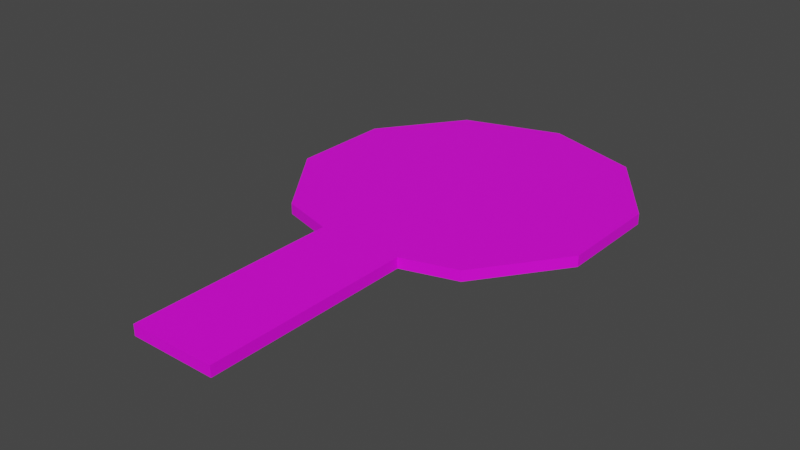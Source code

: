 # Source: mdl_StartTile_Floor.blend  (saved by Blender 2.82.7; exported with 4.5.12 LTS)
import bpy
from mathutils import Matrix  # noqa: F401  (used for matrix-valued properties, if any)

bpy.ops.wm.read_factory_settings(use_empty=True)
scene = bpy.context.scene
scene.name = 'Scene'

# ---- collections
col_collection = bpy.data.collections.new('Collection'); scene.collection.children.link(col_collection)

# ---- images (referenced by path relative to the original .blend; pixels are not part of the script)
import os
ASSET_DIR = os.environ.get("B2B_ASSET_DIR", "")  # directory of the original .blend (textures are referenced by path, not embedded)
HERE = os.path.dirname(os.path.abspath(__file__))  # packed textures are extracted next to this script under _unpacked/

def load_image(name, relpath, width, height, colorspace="sRGB"):
    """Load a texture the original file referenced (path relative to the .blend, or extracted next to this script)."""
    p = next((c for c in (os.path.join(HERE, relpath), os.path.join(ASSET_DIR, relpath)) if relpath and os.path.exists(c)), "")
    if p:
        img = bpy.data.images.load(p, check_existing=True)
        img.name = name
    else:  # same state as the original file: an image datablock whose file is absent (Cycles renders it pink)
        img = bpy.data.images.new(name, width, height)
        img.source = "FILE"
        img.filepath = "//" + (relpath or name)
    img.colorspace_settings.name = colorspace
    return img
img_uvmap_starttile_floor = load_image('uvMap_StartTile_Floor', '', 1024, 1024, 'sRGB')

# ---- materials (node trees are filled in below, after node groups)
mat_material_002 = bpy.data.materials.new('Material.002')
mat_material_002.use_transparent_shadow = False

# ---- material node trees
mat_material_002.use_nodes = True; mat_material_002.node_tree.nodes.clear()
_N = mat_material_002.node_tree.nodes; _L = mat_material_002.node_tree.links
n0 = _N.new('ShaderNodeOutputMaterial'); n0.name = 'Material Output'; n0.location = (300, 300)
n1 = _N.new('ShaderNodeBsdfPrincipled'); n1.name = 'Principled BSDF'; n1.location = (10, 300)
n1.distribution = 'GGX'
n1.subsurface_method = 'BURLEY'
n1.inputs[3].default_value = 1.45
n1.inputs[27].default_value = (0.0, 0.0, 0.0, 1.0)
n1.inputs[28].default_value = 1.0
n2 = _N.new('ShaderNodeTexImage'); n2.name = 'Image Texture'; n2.location = (-312, 259)
n2.image = img_uvmap_starttile_floor
_L.new(n1.outputs[0], n0.inputs[0])
_L.new(n2.outputs[0], n1.inputs[0])
n0.is_active_output = True

# ---- world
world_world = bpy.data.worlds.new('World'); scene.world = world_world
world_world.use_nodes = True; world_world.node_tree.nodes.clear()
_N = world_world.node_tree.nodes; _L = world_world.node_tree.links
n0 = _N.new('ShaderNodeOutputWorld'); n0.name = 'World Output'; n0.location = (300, 300)
n1 = _N.new('ShaderNodeBackground'); n1.name = 'Background'; n1.location = (10, 300)
n1.inputs[0].default_value = (0.05088, 0.05088, 0.05088, 1.0)
_L.new(n1.outputs[0], n0.inputs[0])
n0.is_active_output = True
world_world.color = (0.05088, 0.05088, 0.05088)
world_world.use_sun_shadow = False
world_world.sun_shadow_jitter_overblur = 0.0

# ---- meshes
me_cylinder = bpy.data.meshes.new('Cylinder')
me_cylinder.from_pydata([(3.68e-07, -4.21, -0.7), (3.68e-07, -4.21, -0.4), (-2.727, -3.754, -0.7), (-2.727, -3.754, -0.4), (-4.413, -1.434, -0.7), (-4.413, -1.434, -0.4), (-4.413, 1.434, -0.7), (-4.413, 1.434, -0.4), (-2.727, 3.754, -0.7), (-2.727, 3.754, -0.4), (-3.497e-09, 4.64, -0.7), (-3.497e-09, 4.64, -0.4), (2.727, 3.754, -0.7), (2.727, 3.754, -0.4), (4.413, 1.434, -0.7), (4.413, 1.434, -0.4), (4.413, -1.434, -0.7), (4.413, -1.434, -0.4), (2.727, -3.754, -0.7), (2.727, -3.754, -0.4), (1.997e-07, 5.484e-07, -0.4), (4.413, -1.416, -0.4), (2.015e-07, -0.04154, -0.7), (1.2, -4.212, -0.4), (-1.2, -4.2, -0.4), (2.007e-07, -0.02321, -0.4), (1.2, -4.212, -0.7), (-1.2, -4.2, -0.7), (-1.2, -10.0, -0.4), (8.742e-07, -10.0, -0.4), (8.742e-07, -10.0, -0.7), (1.2, -10.0, -0.7), (1.2, -10.0, -0.4), (-1.2, -10.0, -0.7)], [], [(23, 1, 29, 32), (2, 3, 5, 4), (4, 5, 7, 6), (6, 7, 9, 8), (8, 9, 11, 10), (10, 11, 13, 12), (12, 13, 15, 14), (14, 15, 21, 17, 16), (3, 20, 5), (16, 17, 19, 18), (18, 19, 23, 26), (0, 22, 18, 26), (11, 20, 13), (20, 3, 24, 25), (13, 20, 15), (9, 20, 11), (19, 20, 23), (21, 20, 19, 17), (15, 20, 21), (7, 20, 9), (5, 20, 7), (10, 22, 8), (18, 22, 16), (16, 22, 14), (14, 22, 12), (12, 22, 10), (4, 22, 2), (2, 22, 0, 27), (8, 22, 6), (6, 22, 4), (23, 20, 25, 1), (25, 24, 1), (1, 24, 28, 29), (27, 24, 3, 2), (30, 29, 28, 33), (31, 32, 29, 30), (0, 26, 31, 30), (27, 0, 30, 33), (24, 27, 33, 28), (26, 23, 32, 31)])
_uv = me_cylinder.uv_layers.new(name='UVMap')
_uv.uv.foreach_set('vector', [0.2038, 0.6567, 0.2711, 0.6566, 0.2711, 0.9813, 0.2038, 0.9813, 0.5915, 0.03485, 0.5915, 0.1042, 0.4678, 0.1042, 0.4678, 0.03485, 0.7396, 0.03485, 0.7396, 0.1042, 0.5915, 0.1042, 0.5915, 0.03485, 0.8597, 0.03485, 0.8597, 0.1042, 0.7396, 0.1042, 0.7396, 0.03485, 0.9983, 0.03485, 0.9983, 0.1042, 0.8597, 0.1042, 0.8597, 0.03485, 0.9983, 0.03463, 0.9983, 0.104, 0.8597, 0.104, 0.8597, 0.03463, 0.8597, 0.03463, 0.8597, 0.104, 0.7396, 0.104, 0.7396, 0.03463, 0.7396, 0.03463, 0.7396, 0.104, 0.5915, 0.104, 0.5915, 0.104, 0.5915, 0.03463, 0.424, 0.631, 0.2711, 0.4206, 0.5185, 0.501, 0.5915, 0.03463, 0.5915, 0.104, 0.4678, 0.104, 0.4678, 0.03463, 0.4678, 0.03463, 0.4678, 0.104, 0.3852, 0.104, 0.3852, 0.03463, 0.7209, 0.5029, 0.7209, 0.7367, 0.5679, 0.5285, 0.6536, 0.5028, 0.2711, 0.1604, 0.2711, 0.4206, 0.1181, 0.2101, 0.2711, 0.4206, 0.424, 0.631, 0.3383, 0.6561, 0.2711, 0.4219, 0.1181, 0.2101, 0.2711, 0.4206, 0.0244, 0.339, 0.424, 0.2101, 0.2711, 0.4206, 0.2711, 0.1604, 0.1181, 0.631, 0.2711, 0.4206, 0.2038, 0.6567, 0.0236, 0.4999, 0.2711, 0.4206, 0.1181, 0.631, 0.0236, 0.501, 0.0244, 0.339, 0.2711, 0.4206, 0.0236, 0.4999, 0.5185, 0.3401, 0.2711, 0.4206, 0.424, 0.2101, 0.5185, 0.501, 0.2711, 0.4206, 0.5185, 0.3401, 0.7209, 0.9992, 0.7209, 0.7367, 0.8738, 0.9495, 0.5679, 0.5285, 0.7209, 0.7367, 0.4734, 0.6586, 0.4734, 0.6586, 0.7209, 0.7367, 0.4734, 0.8194, 0.4734, 0.8194, 0.7209, 0.7367, 0.5679, 0.9495, 0.5679, 0.9495, 0.7209, 0.7367, 0.7209, 0.9992, 0.9683, 0.6586, 0.7209, 0.7367, 0.8738, 0.5285, 0.8738, 0.5285, 0.7209, 0.7367, 0.7209, 0.5029, 0.7881, 0.5035, 0.8738, 0.9495, 0.7209, 0.7367, 0.9683, 0.8194, 0.9683, 0.8194, 0.7209, 0.7367, 0.9683, 0.6586, 0.2038, 0.6567, 0.2711, 0.4206, 0.2711, 0.4219, 0.2711, 0.6566, 0.2711, 0.4219, 0.3383, 0.6561, 0.2711, 0.6566, 0.2711, 0.6566, 0.3383, 0.6561, 0.3383, 0.9813, 0.2711, 0.9813, 0.4678, 0.03485, 0.4678, 0.1042, 0.3852, 0.1042, 0.3852, 0.03485, 0.08689, 0.03485, 0.08689, 0.1042, 0.02367, 0.1042, 0.02367, 0.03485, 0.08689, 0.03463, 0.08689, 0.104, 0.02367, 0.104, 0.02367, 0.03463, 0.7209, 0.5029, 0.6536, 0.5028, 0.6536, 0.1782, 0.7209, 0.1782, 0.7881, 0.5035, 0.7209, 0.5029, 0.7209, 0.1782, 0.7881, 0.1782, 0.08689, 0.1042, 0.08689, 0.03485, 0.3852, 0.03485, 0.3852, 0.1042, 0.3852, 0.03463, 0.3852, 0.104, 0.08689, 0.104, 0.08689, 0.03463])
me_cylinder.materials.append(mat_material_002)
me_cylinder.use_remesh_fix_poles = True
me_cylinder.use_remesh_preserve_attributes = False
me_cylinder.use_mirror_vertex_groups = False
me_cylinder.update()

# ---- objects
ob_mdl_starttile_floor = bpy.data.objects.new('mdl_StartTile_Floor', me_cylinder)

# ---- transforms, parenting, visibility, modifiers, constraints
ob_mdl_starttile_floor.location = (0.0, 0.0, 0.0)
ob_mdl_starttile_floor.lineart.crease_threshold = 0.0

# ---- collection membership
col_collection.objects.link(ob_mdl_starttile_floor)

# ---- scene / render settings (as saved in the file)
scene.frame_start = 1; scene.frame_end = 250; scene.frame_set(0)
scene.render.engine = 'BLENDER_EEVEE_NEXT'
scene.cycles.use_denoising = False
scene.cycles.samples = 128
scene.cycles.sampling_pattern = 'TABULATED_SOBOL'
scene.cycles.use_adaptive_sampling = False
scene.cycles.use_light_tree = False
scene.view_settings.view_transform = 'Filmic'
bpy.context.view_layer.update()

# ---- added for rendering (the .blend has no active camera and no usable light): camera, sun
cam_auto = bpy.data.cameras.new('AutoCamera')
cam_auto.lens = 50.0
cam_auto.sensor_width = 36.0
cam_auto.clip_end = 1000.0
ob_auto_camera = bpy.data.objects.new('AutoCamera', cam_auto)
scene.collection.objects.link(ob_auto_camera)
ob_auto_camera.location = (15.8188, -21.6625, 12.105)
ob_auto_camera.rotation_euler = (1.09748, -7.21219e-08, 0.694738)
scene.camera = ob_auto_camera
light_auto_sun = bpy.data.lights.new('AutoSun', 'SUN')
light_auto_sun.energy = 3.0
light_auto_sun.angle = 0.0523599
ob_auto_sun = bpy.data.objects.new('AutoSun', light_auto_sun)
scene.collection.objects.link(ob_auto_sun)
ob_auto_sun.rotation_euler = (0.872665, 0.174533, 0.523599)
bpy.context.view_layer.update()
